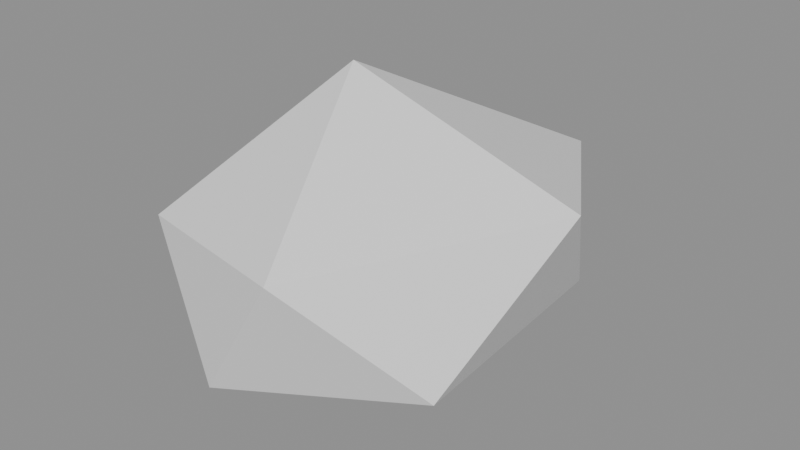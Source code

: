 # Source: SM_Rocher.blend  (saved by Blender 5.1.30; exported with 4.5.12 LTS)
import bpy
from mathutils import Matrix  # noqa: F401  (used for matrix-valued properties, if any)

bpy.ops.wm.read_factory_settings(use_empty=True)
scene = bpy.context.scene
scene.name = 'Scene'

# ---- materials (node trees are filled in below, after node groups)
mat_mat_montagne_roche = bpy.data.materials.new('MAT_Montagne_Roche')
mat_mat_montagne_roche.diffuse_color = (0.5029, 0.3968, 0.6724, 1.0)

# ---- material node trees
mat_mat_montagne_roche.use_nodes = True; mat_mat_montagne_roche.node_tree.nodes.clear()
_N = mat_mat_montagne_roche.node_tree.nodes; _L = mat_mat_montagne_roche.node_tree.links
n0 = _N.new('ShaderNodeBsdfPrincipled'); n0.name = 'Principled BSDF'; n0.location = (-200, 100)
n1 = _N.new('ShaderNodeOutputMaterial'); n1.name = 'Material Output'; n1.location = (200, 100)
_L.new(n0.outputs[0], n1.inputs[0])
n1.is_active_output = True

# ---- meshes
me_sm_rocher = bpy.data.meshes.new('SM_Rocher')
me_sm_rocher.from_pydata([(0.07384, 0.006276, -0.2215), (0.4538, -0.3241, 0.04598), (-0.142, -0.5228, -0.06313), (-0.5416, -0.04055, 0.005755), (-0.154, 0.509, -0.04657), (0.3989, 0.4294, 0.04127), (0.1114, -0.5394, 0.3434), (-0.4154, -0.4225, 0.3215), (-0.3747, 0.3163, 0.3557), (0.243, 0.6465, 0.3675), (0.6074, 0.03838, 0.4688), (-0.07536, -0.0055, 0.7209)], [], [(0, 1, 2), (1, 0, 5), (0, 2, 3), (0, 3, 4), (0, 4, 5), (1, 5, 10), (2, 1, 6), (3, 2, 7), (4, 3, 8), (5, 4, 9), (1, 10, 6), (2, 6, 7), (3, 7, 8), (4, 8, 9), (5, 9, 10), (6, 10, 11), (7, 6, 11), (8, 7, 11), (9, 8, 11), (10, 9, 11)])
me_sm_rocher.materials.append(mat_mat_montagne_roche)
me_sm_rocher.update()

# ---- objects
ob_sm_rocher = bpy.data.objects.new('SM_Rocher', me_sm_rocher)

# ---- transforms, parenting, visibility, modifiers, constraints
ob_sm_rocher.location = (0.0, 0.0, 0.0)

# ---- collection membership
scene.collection.objects.link(ob_sm_rocher)

# ---- scene / render settings (as saved in the file)
scene.frame_start = 1; scene.frame_end = 250; scene.frame_set(1)
scene.render.engine = 'BLENDER_EEVEE_NEXT'
scene.render.bake_bias = 0.0
scene.render.bake_samples = 0
scene.cycles.sampling_pattern = 'TABULATED_SOBOL'
scene.eevee.use_volume_custom_range = False
bpy.context.view_layer.update()

# ---- added for rendering (the .blend has no active camera and no usable light): camera, sun + grey world if the file has none
cam_auto = bpy.data.cameras.new('AutoCamera')
cam_auto.lens = 50.0
cam_auto.sensor_width = 36.0
cam_auto.clip_end = 1000.0
ob_auto_camera = bpy.data.objects.new('AutoCamera', cam_auto)
scene.collection.objects.link(ob_auto_camera)
ob_auto_camera.location = (1.79207, -2.05741, 1.65701)
ob_auto_camera.rotation_euler = (1.09748, -7.21219e-08, 0.694738)
scene.camera = ob_auto_camera
light_auto_sun = bpy.data.lights.new('AutoSun', 'SUN')
light_auto_sun.energy = 3.0
light_auto_sun.angle = 0.0523599
ob_auto_sun = bpy.data.objects.new('AutoSun', light_auto_sun)
scene.collection.objects.link(ob_auto_sun)
ob_auto_sun.rotation_euler = (0.872665, 0.174533, 0.523599)
if scene.world is None:
    world_auto = bpy.data.worlds.new('AutoWorld')
    world_auto.color = (0.3, 0.3, 0.3)
    scene.world = world_auto
bpy.context.view_layer.update()
